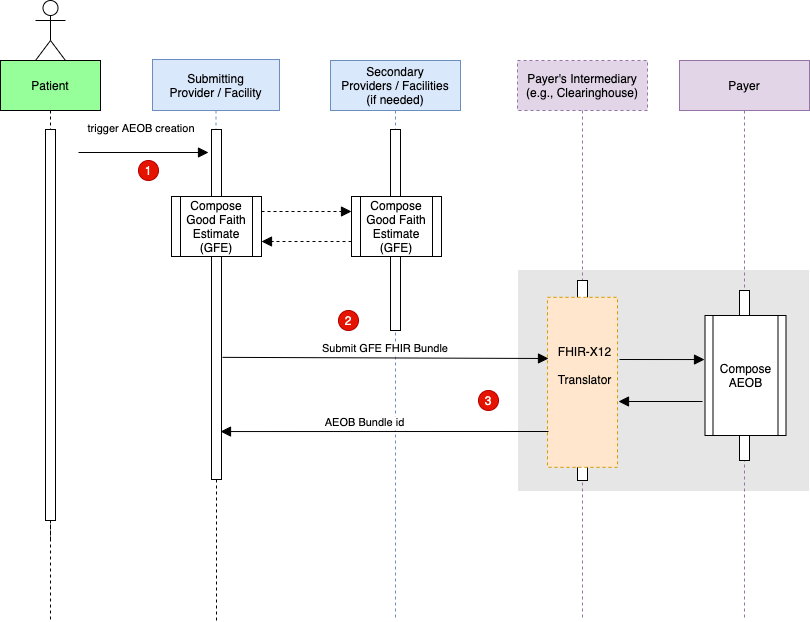

The diagram above was exported from draw.io. Its source (the exported page's mxGraphModel, read from the mxfile embedded in the PNG):
<mxGraphModel dx="1718" dy="689" grid="1" gridSize="10" guides="1" tooltips="1" connect="1" arrows="1" fold="1" page="1" pageScale="1" pageWidth="850" pageHeight="1100" math="0" shadow="0">
  <root>
    <mxCell id="0" />
    <mxCell id="1" parent="0" />
    <mxCell id="3nuBFxr9cyL0pnOWT2aG-1" value="Patient" style="shape=umlLifeline;perimeter=lifelinePerimeter;container=1;collapsible=0;recursiveResize=0;rounded=0;shadow=0;strokeWidth=1;fillColor=#96FF9A;size=50;" parent="1" vertex="1" treatAsSingle="0">
      <mxGeometry x="22" y="120" width="100" height="480" as="geometry" />
    </mxCell>
    <mxCell id="3nuBFxr9cyL0pnOWT2aG-2" value="" style="points=[];perimeter=orthogonalPerimeter;rounded=0;shadow=0;strokeWidth=1;" parent="3nuBFxr9cyL0pnOWT2aG-1" vertex="1">
      <mxGeometry x="45" y="69" width="10" height="391" as="geometry" />
    </mxCell>
    <mxCell id="3nuBFxr9cyL0pnOWT2aG-5" value="Submitting&#10;Provider / Facility" style="shape=umlLifeline;perimeter=lifelinePerimeter;container=1;collapsible=0;recursiveResize=0;rounded=0;shadow=0;strokeWidth=1;fillColor=#dae8fc;size=51;strokeColor=#6c8ebf;" parent="1" vertex="1" treatAsSingle="0">
      <mxGeometry x="174" y="119" width="127" height="420" as="geometry" />
    </mxCell>
    <mxCell id="3nuBFxr9cyL0pnOWT2aG-6" value="" style="points=[];perimeter=orthogonalPerimeter;rounded=0;shadow=0;strokeWidth=1;" parent="3nuBFxr9cyL0pnOWT2aG-5" vertex="1">
      <mxGeometry x="59" y="70" width="10" height="350" as="geometry" />
    </mxCell>
    <mxCell id="SfCazmH2R6rvJbLZBPh0-3" value="Secondary&#10;Providers / Facilities&#10;(if needed)" style="shape=umlLifeline;perimeter=lifelinePerimeter;container=1;collapsible=0;recursiveResize=0;rounded=0;shadow=0;strokeWidth=1;fillColor=#dae8fc;size=50;strokeColor=#6c8ebf;" parent="1" vertex="1" treatAsSingle="0">
      <mxGeometry x="352" y="120" width="130" height="560" as="geometry" />
    </mxCell>
    <mxCell id="SfCazmH2R6rvJbLZBPh0-4" value="" style="points=[];perimeter=orthogonalPerimeter;rounded=0;shadow=0;strokeWidth=1;" parent="SfCazmH2R6rvJbLZBPh0-3" vertex="1">
      <mxGeometry x="60" y="69" width="10" height="201" as="geometry" />
    </mxCell>
    <mxCell id="SfCazmH2R6rvJbLZBPh0-10" value="Compose Good Faith Estimate (GFE)" style="shape=process;whiteSpace=wrap;html=1;backgroundOutline=1;" parent="1" vertex="1">
      <mxGeometry x="193" y="256" width="90" height="60" as="geometry" />
    </mxCell>
    <mxCell id="SfCazmH2R6rvJbLZBPh0-11" value="" style="verticalAlign=bottom;endArrow=block;dashed=1;endSize=8;shadow=0;strokeWidth=1;entryX=0;entryY=0.25;entryDx=0;entryDy=0;exitX=1;exitY=0.25;exitDx=0;exitDy=0;endFill=1;" parent="1" source="SfCazmH2R6rvJbLZBPh0-10" target="SfCazmH2R6rvJbLZBPh0-17" edge="1">
      <mxGeometry relative="1" as="geometry">
        <mxPoint x="507" y="240" as="targetPoint" />
        <mxPoint x="292" y="239" as="sourcePoint" />
        <Array as="points" />
      </mxGeometry>
    </mxCell>
    <mxCell id="SfCazmH2R6rvJbLZBPh0-14" value="" style="verticalAlign=bottom;endArrow=block;dashed=1;endSize=8;shadow=0;strokeWidth=1;exitX=0;exitY=0.75;exitDx=0;exitDy=0;entryX=1;entryY=0.75;entryDx=0;entryDy=0;endFill=1;" parent="1" source="SfCazmH2R6rvJbLZBPh0-17" target="SfCazmH2R6rvJbLZBPh0-10" edge="1">
      <mxGeometry relative="1" as="geometry">
        <mxPoint x="302" y="335" as="targetPoint" />
        <mxPoint x="412" y="292" as="sourcePoint" />
        <Array as="points" />
      </mxGeometry>
    </mxCell>
    <mxCell id="SfCazmH2R6rvJbLZBPh0-17" value="Compose Good Faith Estimate (GFE)" style="shape=process;whiteSpace=wrap;html=1;backgroundOutline=1;" parent="1" vertex="1">
      <mxGeometry x="373" y="256" width="90" height="60" as="geometry" />
    </mxCell>
    <mxCell id="SfCazmH2R6rvJbLZBPh0-21" value="" style="shape=umlActor;verticalLabelPosition=bottom;verticalAlign=top;html=1;outlineConnect=0;" parent="1" vertex="1">
      <mxGeometry x="57" y="60" width="30" height="60" as="geometry" />
    </mxCell>
    <mxCell id="SfCazmH2R6rvJbLZBPh0-25" value="trigger AEOB creation" style="verticalAlign=bottom;endArrow=block;shadow=0;strokeWidth=1;endSize=8;startSize=7;" parent="1" edge="1">
      <mxGeometry x="-0.0276" y="15" relative="1" as="geometry">
        <mxPoint x="100" y="212" as="sourcePoint" />
        <mxPoint x="230" y="212" as="targetPoint" />
        <Array as="points" />
        <mxPoint as="offset" />
      </mxGeometry>
    </mxCell>
    <mxCell id="qIxCJxl5lMdrLJ7lDj4a-2" style="edgeStyle=orthogonalEdgeStyle;rounded=0;orthogonalLoop=1;jettySize=auto;html=1;endArrow=none;endFill=0;dashed=1;" parent="1" edge="1">
      <mxGeometry relative="1" as="geometry">
        <mxPoint x="238" y="680" as="targetPoint" />
        <mxPoint x="238" y="539" as="sourcePoint" />
        <Array as="points">
          <mxPoint x="238" y="680" />
        </Array>
      </mxGeometry>
    </mxCell>
    <mxCell id="qIxCJxl5lMdrLJ7lDj4a-3" style="edgeStyle=orthogonalEdgeStyle;rounded=0;orthogonalLoop=1;jettySize=auto;html=1;dashed=1;endArrow=none;endFill=0;" parent="1" source="3nuBFxr9cyL0pnOWT2aG-2" edge="1">
      <mxGeometry relative="1" as="geometry">
        <mxPoint x="72" y="680" as="targetPoint" />
      </mxGeometry>
    </mxCell>
    <mxCell id="aAGMAaikRAZB5L4dtnXu-1" value="1" style="ellipse;whiteSpace=wrap;html=1;aspect=fixed;fillColor=#e51400;strokeColor=#B20000;fontColor=#ffffff;" parent="1" vertex="1">
      <mxGeometry x="160" y="220" width="20" height="20" as="geometry" />
    </mxCell>
    <mxCell id="aAGMAaikRAZB5L4dtnXu-4" value="2" style="ellipse;whiteSpace=wrap;html=1;aspect=fixed;fillColor=#e51400;strokeColor=#B20000;fontColor=#ffffff;" parent="1" vertex="1">
      <mxGeometry x="360" y="370" width="20" height="20" as="geometry" />
    </mxCell>
    <mxCell id="SfCazmH2R6rvJbLZBPh0-2" value="" style="points=[];perimeter=orthogonalPerimeter;rounded=0;shadow=0;strokeWidth=1;fillColor=#E6E6E6;strokeColor=#E6E6E6;" parent="1" vertex="1">
      <mxGeometry x="540" y="330" width="290" height="220" as="geometry" />
    </mxCell>
    <mxCell id="8" value="Payer's Intermediary&#10;(e.g., Clearinghouse)" style="shape=umlLifeline;perimeter=lifelinePerimeter;container=1;collapsible=0;recursiveResize=0;rounded=0;shadow=0;strokeWidth=1;fillColor=#e1d5e7;strokeColor=#9673a6;dashed=1;size=50;" parent="1" vertex="1" treatAsSingle="0">
      <mxGeometry x="539" y="120" width="130" height="560" as="geometry" />
    </mxCell>
    <mxCell id="9" value="" style="points=[];perimeter=orthogonalPerimeter;rounded=0;shadow=0;strokeWidth=1;" parent="8" vertex="1">
      <mxGeometry x="60" y="220" width="10" height="200" as="geometry" />
    </mxCell>
    <mxCell id="10" value="Payer" style="shape=umlLifeline;perimeter=lifelinePerimeter;container=1;collapsible=0;recursiveResize=0;rounded=0;shadow=0;strokeWidth=1;fillColor=#e1d5e7;strokeColor=#9673a6;size=50;" parent="1" vertex="1" treatAsSingle="0">
      <mxGeometry x="701" y="120" width="130" height="560" as="geometry" />
    </mxCell>
    <mxCell id="11" value="" style="points=[];perimeter=orthogonalPerimeter;rounded=0;shadow=0;strokeWidth=1;" parent="10" vertex="1">
      <mxGeometry x="60" y="230" width="10" height="170" as="geometry" />
    </mxCell>
    <mxCell id="3" value="" style="group" parent="1" vertex="1" connectable="0">
      <mxGeometry x="571" y="360" width="70" height="170" as="geometry" />
    </mxCell>
    <mxCell id="4" value="" style="rounded=0;whiteSpace=wrap;html=1;fillColor=#ffe6cc;strokeColor=#d79b00;dashed=1;" parent="3" vertex="1">
      <mxGeometry x="-2" y="-3.1875" width="70" height="170" as="geometry" />
    </mxCell>
    <mxCell id="5" value="&lt;font style=&quot;font-size: 12px ; font-weight: normal&quot;&gt;FHIR-X12&lt;br&gt;Translator&lt;/font&gt;" style="text;strokeColor=none;fillColor=none;html=1;fontSize=24;fontStyle=1;verticalAlign=middle;align=center;" parent="3" vertex="1">
      <mxGeometry y="32.22916666666666" width="70" height="56.666666666666664" as="geometry" />
    </mxCell>
    <mxCell id="7" value="Compose AEOB" style="shape=process;whiteSpace=wrap;html=1;backgroundOutline=1;" parent="1" vertex="1">
      <mxGeometry x="726.5" y="375" width="81" height="120" as="geometry" />
    </mxCell>
    <mxCell id="aAGMAaikRAZB5L4dtnXu-12" value=" AEOB Bundle id" style="verticalAlign=bottom;endArrow=block;endSize=8;shadow=0;strokeWidth=1;endFill=1;entryX=0.9;entryY=0.863;entryDx=0;entryDy=0;entryPerimeter=0;" parent="1" target="3nuBFxr9cyL0pnOWT2aG-6" edge="1">
      <mxGeometry x="0.1294" relative="1" as="geometry">
        <mxPoint x="250" y="491" as="targetPoint" />
        <mxPoint x="570" y="491" as="sourcePoint" />
        <mxPoint as="offset" />
      </mxGeometry>
    </mxCell>
    <mxCell id="SfCazmH2R6rvJbLZBPh0-5" value="Submit GFE FHIR Bundle" style="verticalAlign=bottom;endArrow=block;shadow=0;strokeWidth=1;endSize=8;exitX=1.1;exitY=0.651;exitDx=0;exitDy=0;exitPerimeter=0;" parent="1" source="3nuBFxr9cyL0pnOWT2aG-6" edge="1">
      <mxGeometry relative="1" as="geometry">
        <mxPoint x="250" y="418" as="sourcePoint" />
        <mxPoint x="570" y="418" as="targetPoint" />
        <Array as="points" />
      </mxGeometry>
    </mxCell>
    <mxCell id="ogFRtUQ3psGFR55wJX58-7" value="" style="verticalAlign=bottom;endArrow=block;shadow=0;strokeWidth=1;labelBackgroundColor=none;entryX=-0.006;entryY=0.367;entryDx=0;entryDy=0;entryPerimeter=0;endSize=8;" parent="1" target="7" edge="1">
      <mxGeometry x="0.0769" y="8" relative="1" as="geometry">
        <mxPoint x="641" y="419" as="sourcePoint" />
        <mxPoint x="766" y="419.5" as="targetPoint" />
        <Array as="points" />
        <mxPoint as="offset" />
      </mxGeometry>
    </mxCell>
    <mxCell id="ogFRtUQ3psGFR55wJX58-9" value="" style="verticalAlign=bottom;endArrow=block;shadow=0;strokeWidth=1;labelBackgroundColor=none;endSize=8;" parent="1" edge="1">
      <mxGeometry x="0.0192" y="-7" relative="1" as="geometry">
        <mxPoint x="724" y="461" as="sourcePoint" />
        <mxPoint x="640" y="461" as="targetPoint" />
        <Array as="points" />
        <mxPoint as="offset" />
      </mxGeometry>
    </mxCell>
    <mxCell id="13" value="3" style="ellipse;whiteSpace=wrap;html=1;aspect=fixed;fillColor=#e51400;strokeColor=#B20000;fontColor=#ffffff;" parent="1" vertex="1">
      <mxGeometry x="500" y="450" width="20" height="20" as="geometry" />
    </mxCell>
  </root>
</mxGraphModel>